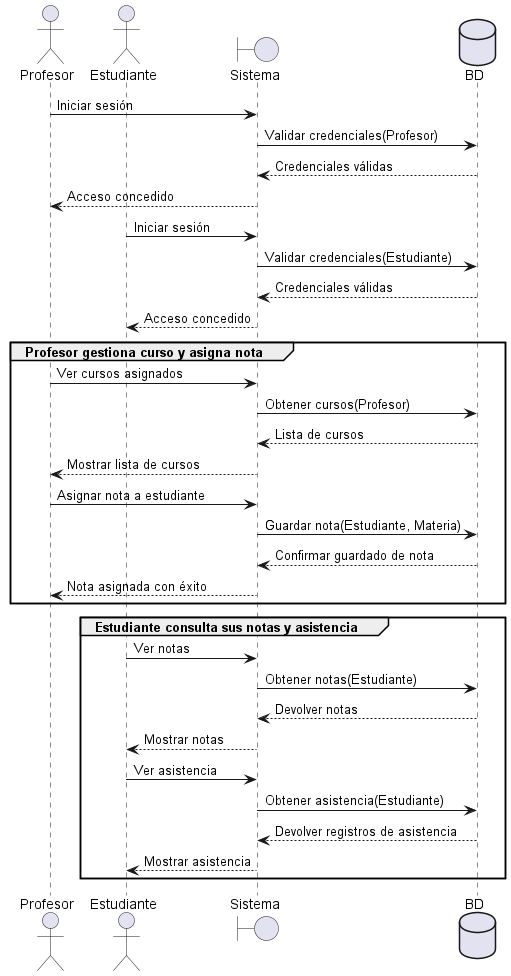

The diagram above was rendered by PlantUML. Its source (embedded in the PNG):
@startuml
actor Profesor
actor Estudiante
boundary Sistema as Sistema
database BD as BaseDeDatos

Profesor -> Sistema : Iniciar sesión
Sistema -> BaseDeDatos : Validar credenciales(Profesor)
BaseDeDatos --> Sistema : Credenciales válidas
Sistema --> Profesor : Acceso concedido

Estudiante -> Sistema : Iniciar sesión
Sistema -> BaseDeDatos : Validar credenciales(Estudiante)
BaseDeDatos --> Sistema : Credenciales válidas
Sistema --> Estudiante : Acceso concedido

group Profesor gestiona curso y asigna nota
    Profesor -> Sistema : Ver cursos asignados
    Sistema -> BaseDeDatos : Obtener cursos(Profesor)
    BaseDeDatos --> Sistema : Lista de cursos
    Sistema --> Profesor : Mostrar lista de cursos

    Profesor -> Sistema : Asignar nota a estudiante
    Sistema -> BaseDeDatos : Guardar nota(Estudiante, Materia)
    BaseDeDatos --> Sistema : Confirmar guardado de nota
    Sistema --> Profesor : Nota asignada con éxito
end

group Estudiante consulta sus notas y asistencia
    Estudiante -> Sistema : Ver notas
    Sistema -> BaseDeDatos : Obtener notas(Estudiante)
    BaseDeDatos --> Sistema : Devolver notas
    Sistema --> Estudiante : Mostrar notas

    Estudiante -> Sistema : Ver asistencia
    Sistema -> BaseDeDatos : Obtener asistencia(Estudiante)
    BaseDeDatos --> Sistema : Devolver registros de asistencia
    Sistema --> Estudiante : Mostrar asistencia
end

@enduml